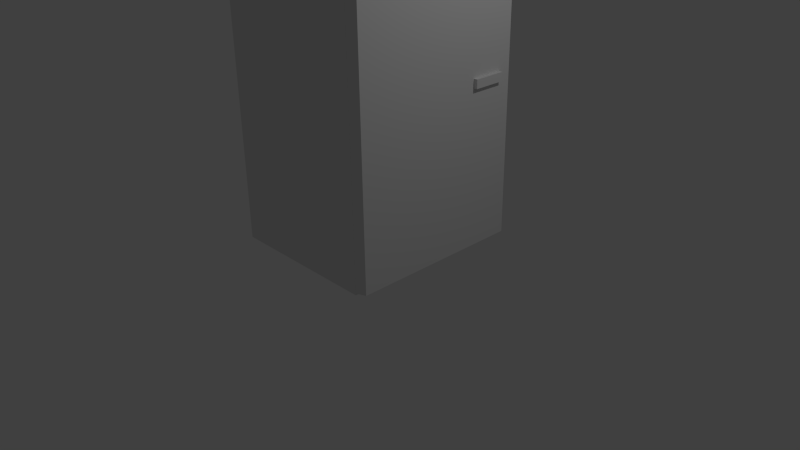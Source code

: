 # Source: fridge.blend  (saved by Blender 2.70.0; exported with 4.5.12 LTS)
import bpy
from mathutils import Matrix  # noqa: F401  (used for matrix-valued properties, if any)

bpy.ops.wm.read_factory_settings(use_empty=True)
scene = bpy.context.scene
scene.name = 'Scene'

# ---- collections
col_collection_1 = bpy.data.collections.new('Collection 1'); scene.collection.children.link(col_collection_1)

# ---- materials (node trees are filled in below, after node groups)
mat_material = bpy.data.materials.new('Material')
mat_material.alpha_threshold = 0.0
mat_material.use_transparent_shadow = False
mat_material.roughness = 0.5
mat_material.line_color = (0.0, 0.0, 0.0, 1.0)

# ---- material node trees

# ---- world
world_world = bpy.data.worlds.new('World'); scene.world = world_world
world_world.color = (0.05088, 0.05088, 0.05088)
world_world.use_sun_shadow = False
world_world.sun_shadow_jitter_overblur = 0.0
world_world.cycles.sampling_method = 'MANUAL'
world_world.cycles.sample_map_resolution = 256

# ---- cameras
cam_camera = bpy.data.cameras.new('Camera')
cam_camera.clip_end = 100.0
cam_camera.lens = 35.0
cam_camera.sensor_width = 32.0
cam_camera.sensor_height = 18.0
cam_camera.ortho_scale = 7.314
cam_camera.dof.focus_distance = 0.0
cam_camera.dof.aperture_fstop = 128.0

# ---- lights
light_lamp = bpy.data.lights.new('Lamp', 'POINT')
light_lamp.transmission_factor = 0.0
light_lamp.cutoff_distance = 30.0
light_lamp.energy = 100.0
light_lamp.shadow_buffer_clip_start = 1.001
light_lamp.shadow_soft_size = 0.1
light_lamp.shadow_maximum_resolution = 0.006
light_lamp.use_absolute_resolution = True
light_lamp.cycles.use_multiple_importance_sampling = False

# ---- meshes
me_cube_004 = bpy.data.meshes.new('Cube.004')
me_cube_004.from_pydata([(-0.05518, -0.2124, -0.05518), (-0.05518, 0.2124, -0.05518), (0.05518, 0.2124, -0.05518), (0.05518, -0.2124, -0.05518), (-0.05518, -0.2124, 0.05518), (-0.05518, 0.2124, 0.05518), (0.05518, 0.2124, 0.05518), (0.05518, -0.2124, 0.05518), (0.005281, 0.3531, -0.4921), (0.005281, -1.86, -0.4921), (-0.1545, -1.905, -0.5121), (-0.1545, 0.3985, -0.5121), (0.005281, 0.3531, 0.4841), (0.005281, -1.86, 0.4841), (-0.1545, -1.905, 0.5042), (-0.1545, 0.3985, 0.5042)], [], [(4, 5, 1, 0), (5, 6, 2, 1), (6, 7, 3, 2), (7, 4, 0, 3), (0, 1, 2, 3), (7, 6, 5, 4), (8, 9, 10, 11), (12, 15, 14, 13), (8, 12, 13, 9), (9, 13, 14, 10), (10, 14, 15, 11), (12, 8, 11, 15)])
_uv = me_cube_004.uv_layers.new(name='UVMap')
_uv.uv.foreach_set('vector', [0.5327, 0.5232, 0.5327, 0.5884, 0.5158, 0.5884, 0.5158, 0.5232, 0.4989, 0.5884, 0.5156, 0.5884, 0.5156, 0.6053, 0.4989, 0.6053, 0.5158, 0.5232, 0.5158, 0.5884, 0.4989, 0.5884, 0.4989, 0.5232, 0.5327, 0.5884, 0.5327, 0.6052, 0.5158, 0.6052, 0.5158, 0.5884, 0.5496, 0.5232, 0.5496, 0.5884, 0.5327, 0.5884, 0.5327, 0.5232, 0.5665, 0.5232, 0.5665, 0.5884, 0.5496, 0.5884, 0.5496, 0.5232, 0.6768, 0.3742, 0.6768, 0.7138, 0.6521, 0.7208, 0.6521, 0.3673, 0.6768, 0.3742, 0.7014, 0.3673, 0.7014, 0.7208, 0.6768, 0.7138, 0.2986, 0.5232, 0.4484, 0.5232, 0.4484, 0.8628, 0.2986, 0.8628, 0.4989, 0.5263, 0.4989, 0.6761, 0.4736, 0.6791, 0.4736, 0.5232, 0.6521, 0.3673, 0.6521, 0.5232, 0.2986, 0.5232, 0.2986, 0.3673, 0.4736, 0.5263, 0.4736, 0.6761, 0.4484, 0.6791, 0.4484, 0.5232])
me_cube_004.materials.append(mat_material)
me_cube_004.use_remesh_preserve_volume = False
me_cube_004.use_remesh_preserve_attributes = False
me_cube_004.use_mirror_vertex_groups = False
me_cube_004.update()
me_cube_003 = bpy.data.meshes.new('Cube.003')
me_cube_003.from_pydata([(-0.05518, -0.2124, -0.05518), (-0.05518, 0.2124, -0.05518), (0.05518, 0.2124, -0.05518), (0.05518, -0.2124, -0.05518), (-0.05518, -0.2124, 0.05518), (-0.05518, 0.2124, 0.05518), (0.05518, 0.2124, 0.05518), (0.05518, -0.2124, 0.05518), (0.005281, 0.3802, -2.052), (0.005281, -1.887, -2.052), (-0.1545, -1.905, -2.079), (-0.1545, 0.3985, -2.079), (0.005281, 0.3802, 1.255), (0.005281, -1.887, 1.255), (-0.1545, -1.905, 1.281), (-0.1545, 0.3985, 1.281)], [], [(4, 5, 1, 0), (5, 6, 2, 1), (6, 7, 3, 2), (7, 4, 0, 3), (0, 1, 2, 3), (7, 6, 5, 4), (8, 9, 10, 11), (12, 15, 14, 13), (8, 12, 13, 9), (9, 13, 14, 10), (10, 14, 15, 11), (12, 8, 11, 15)])
_uv = me_cube_003.uv_layers.new(name='UVMap')
_uv.uv.foreach_set('vector', [0.5449, 0.4628, 0.5449, 0.5266, 0.5283, 0.5266, 0.5283, 0.4628, 0.578, 0.4794, 0.578, 0.4959, 0.5614, 0.4959, 0.5614, 0.4794, 0.5283, 0.4628, 0.5283, 0.5266, 0.5117, 0.5266, 0.5117, 0.4628, 0.5779, 0.4794, 0.5614, 0.4794, 0.5614, 0.4628, 0.5779, 0.4628, 0.5283, 0.5266, 0.5921, 0.5266, 0.5921, 0.5431, 0.5283, 0.5431, 0.5449, 0.5266, 0.5449, 0.4628, 0.5614, 0.4628, 0.5614, 0.5266, 0.7241, 0.46, 0.7241, 0.1195, 0.7483, 0.1167, 0.7483, 0.4628, 0.7483, 0.1195, 0.7726, 0.1167, 0.7726, 0.4628, 0.7483, 0.46, 0.5117, 0.4628, 0.5117, 0.9594, 0.1712, 0.9594, 0.1712, 0.4628, 0.7241, 0.1208, 0.7241, 0.6174, 0.7, 0.6214, 0.7, 0.1167, 0.1712, 0.1167, 0.6758, 0.1167, 0.6758, 0.4628, 0.1712, 0.4628, 0.6758, 0.6174, 0.6758, 0.1208, 0.7, 0.1167, 0.7, 0.6214])
me_cube_003.materials.append(mat_material)
me_cube_003.use_remesh_preserve_volume = False
me_cube_003.use_remesh_preserve_attributes = False
me_cube_003.use_mirror_vertex_groups = False
me_cube_003.update()
me_cube = bpy.data.meshes.new('Cube')
me_cube.from_pydata([(1.0, 1.152, -2.22), (1.0, -1.152, -2.22), (-1.0, -1.152, -2.22), (-1.0, 1.152, -2.22), (1.0, 1.152, 2.22), (1.0, -1.152, 2.22), (-1.0, -1.152, 2.22), (-1.0, 1.152, 2.22)], [], [(0, 1, 2, 3), (4, 7, 6, 5), (0, 4, 5, 1), (1, 5, 6, 2), (2, 6, 7, 3), (4, 0, 3, 7)])
_uv = me_cube.uv_layers.new(name='UVMap')
_uv.uv.foreach_set('vector', [0.599, 0.5634, 0.7923, 0.5634, 0.7923, 0.7312, 0.599, 0.7312, 0.5875, 0.5519, 0.5875, 0.7197, 0.3943, 0.7197, 0.3943, 0.5519, 0.7923, 0.1909, 0.7923, 0.5634, 0.599, 0.5634, 0.599, 0.1909, 0.3943, 0.5519, 0.3943, 0.9244, 0.2265, 0.9244, 0.2265, 0.5519, 0.599, 0.3841, 0.2265, 0.3841, 0.2265, 0.1909, 0.599, 0.1909, 0.2265, 0.3841, 0.599, 0.3841, 0.599, 0.5519, 0.2265, 0.5519])
me_cube.materials.append(mat_material)
me_cube.use_remesh_preserve_volume = False
me_cube.use_remesh_preserve_attributes = False
me_cube.use_mirror_vertex_groups = False
me_cube.update()

# ---- objects
ob_cube_004 = bpy.data.objects.new('Cube.004', me_cube_004)
ob_cube_003 = bpy.data.objects.new('Cube.003', me_cube_003)
ob_cube = bpy.data.objects.new('Cube', me_cube)
ob_lamp = bpy.data.objects.new('Lamp', light_lamp)
ob_camera = bpy.data.objects.new('Camera', cam_camera)

# ---- transforms, parenting, visibility, modifiers, constraints
ob_cube_004.location = (1.152, 0.7535, 4.207)
ob_cube_004.lineart.crease_threshold = 0.0
ob_cube_003.location = (1.152, 0.7535, 2.401)
ob_cube_003.lineart.crease_threshold = 0.0
ob_cube.location = (0.0, 0.0, 2.518)
ob_cube.lock_rotations_4d = False
ob_cube.empty_display_type = 'ARROWS'
ob_cube.lineart.crease_threshold = 0.0
ob_lamp.location = (4.076, 1.005, 5.904)
ob_lamp.rotation_euler = (0.6503, 0.05522, 1.866)
ob_lamp.lock_rotations_4d = False
ob_lamp.empty_display_type = 'ARROWS'
ob_lamp.color = (0.0, 0.0, 0.0, 0.0)
ob_lamp.lineart.crease_threshold = 0.0
ob_camera.location = (7.481, -6.508, 5.344)
ob_camera.rotation_euler = (1.109, 0.01082, 0.8149)
ob_camera.lock_rotations_4d = False
ob_camera.empty_display_type = 'ARROWS'
ob_camera.color = (0.0, 0.0, 0.0, 0.0)
ob_camera.display_type = 'WIRE'
ob_camera.lineart.crease_threshold = 0.0

# ---- collection membership
col_collection_1.objects.link(ob_cube_004)
col_collection_1.objects.link(ob_cube_003)
col_collection_1.objects.link(ob_cube)
col_collection_1.objects.link(ob_lamp)
col_collection_1.objects.link(ob_camera)

# ---- scene / render settings (as saved in the file)
scene.camera = ob_camera
scene.frame_start = 1; scene.frame_end = 250; scene.frame_set(1)
scene.render.engine = 'BLENDER_EEVEE_NEXT'
scene.render.resolution_percentage = 50
scene.render.dither_intensity = 0.0
scene.cycles.use_denoising = False
scene.cycles.samples = 10
scene.cycles.sampling_pattern = 'TABULATED_SOBOL'
scene.cycles.light_sampling_threshold = 0.0
scene.cycles.use_adaptive_sampling = False
scene.cycles.use_light_tree = False
scene.cycles.blur_glossy = 0.0
scene.cycles.volume_bounces = 1
scene.cycles.pixel_filter_type = 'GAUSSIAN'
scene.cycles.sample_clamp_indirect = 0.0
scene.view_settings.view_transform = 'Standard'
bpy.context.view_layer.update()
